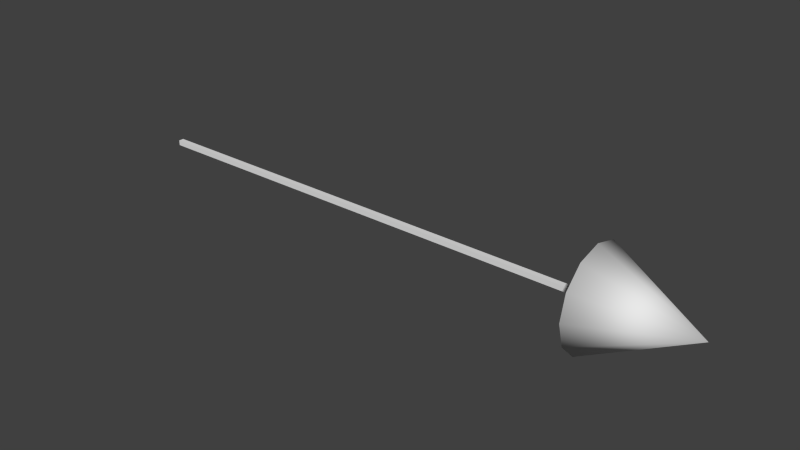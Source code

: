 # Source: gizmoPosX.blend  (saved by Blender 2.76.0; exported with 4.5.12 LTS)
import bpy
from mathutils import Matrix  # noqa: F401  (used for matrix-valued properties, if any)

bpy.ops.wm.read_factory_settings(use_empty=True)
scene = bpy.context.scene
scene.name = 'Scene'

# ---- collections
col_collection_1 = bpy.data.collections.new('Collection 1'); scene.collection.children.link(col_collection_1)

# ---- world
world_world = bpy.data.worlds.new('World'); scene.world = world_world
world_world.color = (0.05088, 0.05088, 0.05088)
world_world.use_sun_shadow = False
world_world.sun_shadow_jitter_overblur = 0.0
world_world.cycles.sampling_method = 'MANUAL'
world_world.cycles.sample_map_resolution = 256

# ---- meshes
me_x_axis = bpy.data.meshes.new('X-Axis')
me_x_axis.from_pydata([(-1.0, -0.2708, -0.2708), (-1.0, -0.2708, 0.2708), (-1.0, 0.2708, -0.2708), (-1.0, 0.2708, 0.2708), (50.0, -0.2708, -0.2708), (50.0, -0.2708, 0.2708), (50.0, 0.2708, -0.2708), (50.0, 0.2708, 0.2708), (50.53, 5.128, 5.035e-07), (50.53, 4.441, -2.564), (50.53, 2.564, -4.441), (50.53, 1.084e-06, -5.128), (50.53, -2.564, -4.441), (50.53, -4.441, -2.564), (50.53, -5.128, -1.636e-06), (60.79, 1.997e-06, 5.035e-07), (50.53, -4.441, 2.564), (50.53, -2.564, 4.441), (50.53, -2.454e-06, 5.128), (50.53, 2.564, 4.441), (50.53, 4.441, 2.564)], [], [(3, 2, 0), (7, 6, 2), (1, 0, 4), (2, 6, 4), (7, 3, 1), (19, 15, 20), (8, 15, 9), (18, 15, 19), (17, 15, 18), (16, 15, 17), (14, 15, 16), (13, 15, 14), (12, 15, 13), (11, 15, 12), (10, 15, 11), (20, 15, 8), (9, 15, 10), (13, 16, 20), (1, 3, 0), (3, 7, 2), (5, 1, 4), (0, 2, 4), (5, 7, 1), (20, 8, 9), (9, 10, 11), (11, 12, 9), (13, 14, 16), (16, 17, 18), (18, 19, 20), (20, 9, 12), (12, 13, 20), (16, 18, 20)])
me_x_axis.polygons.foreach_set('use_smooth', [0, 0, 0, 0, 0, 1, 1, 1, 1, 1, 1, 1, 1, 1, 1, 1, 1, 0, 0, 0, 0, 0, 0, 0, 0, 0, 0, 0, 0, 0, 0, 0])
_ca = me_x_axis.color_attributes.new('Col', 'BYTE_COLOR', 'CORNER')
_ca.data.foreach_set('color', [1.0, 0.0, 0.0, 1.0, 1.0, 0.0, 0.0, 1.0, 1.0, 0.0, 0.0, 1.0, 1.0, 0.0, 0.0, 1.0, 1.0, 0.0, 0.0, 1.0, 1.0, 0.0, 0.0, 1.0, 1.0, 0.0, 0.0, 1.0, 1.0, 0.0, 0.0, 1.0, 1.0, 0.0, 0.0, 1.0, 1.0, 0.0, 0.0, 1.0, 1.0, 0.0, 0.0, 1.0, 1.0, 0.0, 0.0, 1.0, 1.0, 0.0, 0.0, 1.0, 1.0, 0.0, 0.0, 1.0, 1.0, 0.0, 0.0, 1.0, 1.0, 0.0, 0.0, 1.0, 1.0, 0.0, 0.0, 1.0, 1.0, 0.0, 0.0, 1.0, 1.0, 0.0, 0.0, 1.0, 1.0, 0.0, 0.0, 1.0, 1.0, 0.0, 0.0, 1.0, 1.0, 0.0, 0.0, 1.0, 1.0, 0.0, 0.0, 1.0, 1.0, 0.0, 0.0, 1.0, 1.0, 0.0, 0.0, 1.0, 1.0, 0.0, 0.0, 1.0, 1.0, 0.0, 0.0, 1.0, 1.0, 0.0, 0.0, 1.0, 1.0, 0.0, 0.0, 1.0, 1.0, 0.0, 0.0, 1.0, 1.0, 0.0, 0.0, 1.0, 1.0, 0.0, 0.0, 1.0, 1.0, 0.0, 0.0, 1.0, 1.0, 0.0, 0.0, 1.0, 1.0, 0.0, 0.0, 1.0, 1.0, 0.0, 0.0, 1.0, 1.0, 0.0, 0.0, 1.0, 1.0, 0.0, 0.0, 1.0, 1.0, 0.0, 0.0, 1.0, 1.0, 0.0, 0.0, 1.0, 1.0, 0.0, 0.0, 1.0, 1.0, 0.0, 0.0, 1.0, 1.0, 0.0, 0.0, 1.0, 1.0, 0.0, 0.0, 1.0, 1.0, 0.0, 0.0, 1.0, 1.0, 0.0, 0.0, 1.0, 1.0, 0.0, 0.0, 1.0, 1.0, 0.0, 0.0, 1.0, 1.0, 0.0, 0.0, 1.0, 1.0, 0.0, 0.0, 1.0, 1.0, 0.0, 0.0, 1.0, 1.0, 0.0, 0.0, 1.0, 1.0, 0.0, 0.0, 1.0, 1.0, 0.0, 0.0, 1.0, 1.0, 0.0, 0.0, 1.0, 1.0, 0.0, 0.0, 1.0, 1.0, 0.0, 0.0, 1.0, 1.0, 0.0, 0.0, 1.0, 1.0, 0.0, 0.0, 1.0, 1.0, 0.0, 0.0, 1.0, 1.0, 0.0, 0.0, 1.0, 1.0, 0.0, 0.0, 1.0, 1.0, 0.0, 0.0, 1.0, 1.0, 0.0, 0.0, 1.0, 1.0, 0.0, 0.0, 1.0, 1.0, 0.0, 0.0, 1.0, 1.0, 0.0, 0.0, 1.0, 1.0, 0.0, 0.0, 1.0, 1.0, 0.0, 0.0, 1.0, 1.0, 0.0, 0.0, 1.0, 1.0, 0.0, 0.0, 1.0, 1.0, 0.0, 0.0, 1.0, 1.0, 0.0, 0.0, 1.0, 1.0, 0.0, 0.0, 1.0, 1.0, 0.0, 0.0, 1.0, 1.0, 0.0, 0.0, 1.0, 1.0, 0.0, 0.0, 1.0, 1.0, 0.0, 0.0, 1.0, 1.0, 0.0, 0.0, 1.0, 1.0, 0.0, 0.0, 1.0, 1.0, 0.0, 0.0, 1.0, 1.0, 0.0, 0.0, 1.0, 1.0, 0.0, 0.0, 1.0, 1.0, 0.0, 0.0, 1.0, 1.0, 0.0, 0.0, 1.0, 1.0, 0.0, 0.0, 1.0, 1.0, 0.0, 0.0, 1.0, 1.0, 0.0, 0.0, 1.0, 1.0, 0.0, 0.0, 1.0, 1.0, 0.0, 0.0, 1.0, 1.0, 0.0, 0.0, 1.0, 1.0, 0.0, 0.0, 1.0, 1.0, 0.0, 0.0, 1.0, 1.0, 0.0, 0.0, 1.0, 1.0, 0.0, 0.0, 1.0, 1.0, 0.0, 0.0, 1.0])
me_x_axis.use_remesh_preserve_volume = False
me_x_axis.use_remesh_preserve_attributes = False
me_x_axis.use_mirror_vertex_groups = False
me_x_axis.update()

# ---- objects
ob_x_axis = bpy.data.objects.new('X-Axis', me_x_axis)

# ---- transforms, parenting, visibility, modifiers, constraints
ob_x_axis.location = (0.0, 0.0, 0.0)
ob_x_axis.lineart.crease_threshold = 0.0

# ---- collection membership
col_collection_1.objects.link(ob_x_axis)

# ---- scene / render settings (as saved in the file)
scene.frame_start = 1; scene.frame_end = 250; scene.frame_set(1)
scene.render.engine = 'BLENDER_EEVEE_NEXT'
scene.render.resolution_percentage = 50
scene.render.dither_intensity = 0.0
scene.cycles.use_denoising = False
scene.cycles.samples = 10
scene.cycles.sampling_pattern = 'TABULATED_SOBOL'
scene.cycles.light_sampling_threshold = 0.0
scene.cycles.use_adaptive_sampling = False
scene.cycles.use_light_tree = False
scene.cycles.blur_glossy = 0.0
scene.cycles.pixel_filter_type = 'GAUSSIAN'
scene.cycles.sample_clamp_indirect = 0.0
scene.view_settings.view_transform = 'Standard'
bpy.context.view_layer.update()

# ---- added for rendering (the .blend has no active camera and no usable light): camera, sun
cam_auto = bpy.data.cameras.new('AutoCamera')
cam_auto.lens = 50.0
cam_auto.sensor_width = 36.0
cam_auto.clip_end = 1030.53
ob_auto_camera = bpy.data.objects.new('AutoCamera', cam_auto)
scene.collection.objects.link(ob_auto_camera)
ob_auto_camera.location = (88.6129, -70.4638, 46.9759)
ob_auto_camera.rotation_euler = (1.09748, -7.21219e-08, 0.694738)
scene.camera = ob_auto_camera
light_auto_sun = bpy.data.lights.new('AutoSun', 'SUN')
light_auto_sun.energy = 3.0
light_auto_sun.angle = 0.0523599
ob_auto_sun = bpy.data.objects.new('AutoSun', light_auto_sun)
scene.collection.objects.link(ob_auto_sun)
ob_auto_sun.rotation_euler = (0.872665, 0.174533, 0.523599)
bpy.context.view_layer.update()
